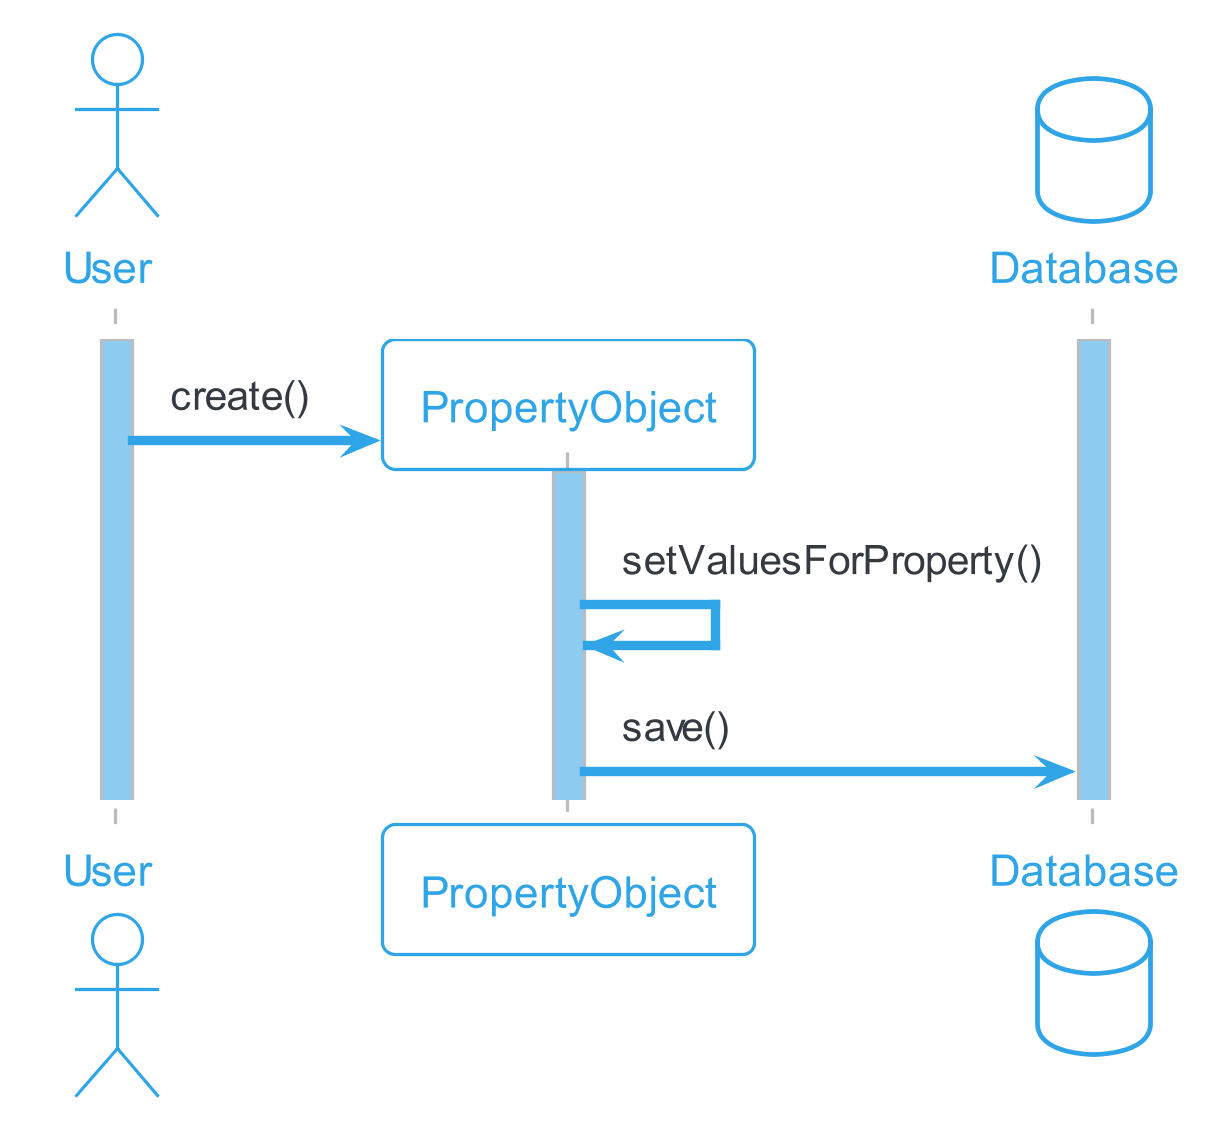

The diagram above was rendered by PlantUML. Its source (embedded in the PNG):
@startuml ObjekttErfassen
!theme cerulean-outline

skinparam sequence {
LifeLineBackgroundColor #8ECBF1
ParticipantPadding 2
}
skinparam dpi 300

actor User as user
activate user
participant PropertyObject as probj
database Database as db
activate db
create probj
user -> probj : create()
activate probj
probj ->probj : setValuesForProperty()
probj ->db : save()
@enduml